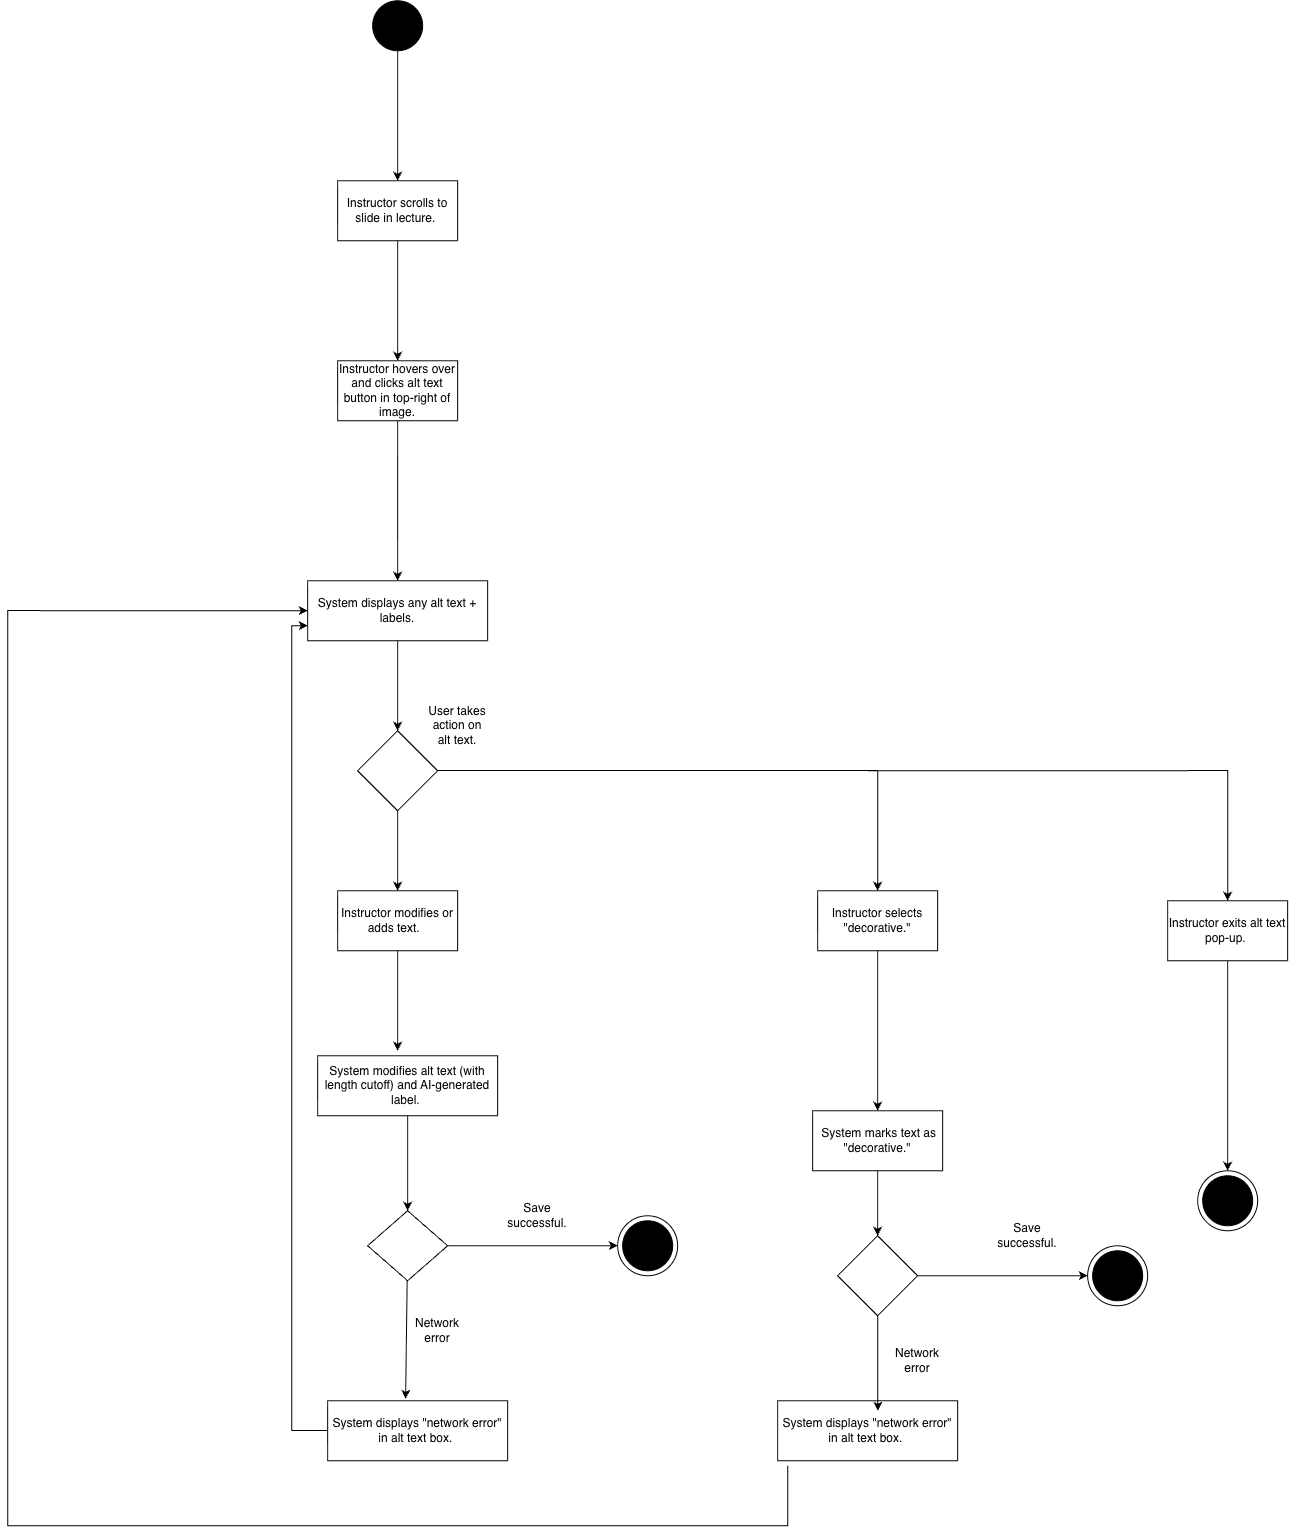

The diagram above was exported from draw.io. Its source (the exported page's mxGraphModel, read from the mxfile embedded in the PNG):
<mxGraphModel dx="4384" dy="3177" grid="1" gridSize="10" guides="1" tooltips="1" connect="1" arrows="1" fold="1" page="1" pageScale="1" pageWidth="850" pageHeight="1100" background="light-dark(#FFFFFF,#FFFFFF)" math="0" shadow="0">
  <root>
    <mxCell id="0" />
    <mxCell id="1" parent="0" />
    <mxCell id="VZJU2MyGPHRRKpP6Ats4-68" edge="1" parent="1" source="VZJU2MyGPHRRKpP6Ats4-2" style="edgeStyle=orthogonalEdgeStyle;shape=connector;rounded=0;orthogonalLoop=1;jettySize=auto;html=1;entryX=0.5;entryY=0;entryDx=0;entryDy=0;strokeColor=light-dark(#000000,#000000);align=center;verticalAlign=middle;fontFamily=Helvetica;fontSize=11;fontColor=default;labelBackgroundColor=default;endArrow=classic;" target="VZJU2MyGPHRRKpP6Ats4-3">
      <mxGeometry relative="1" as="geometry" />
    </mxCell>
    <mxCell id="VZJU2MyGPHRRKpP6Ats4-2" parent="1" style="whiteSpace=wrap;html=1;fillColor=light-dark(#FFFFFF,#FFFFFF);strokeColor=light-dark(#000000,#000000);" value="&lt;span style=&quot;color: light-dark(rgb(0, 0, 0), rgb(0, 0, 0));&quot;&gt;Instructor scrolls to slide in lecture.&amp;nbsp;&lt;/span&gt;" vertex="1">
      <mxGeometry height="60" width="120" x="-340" y="-20" as="geometry" />
    </mxCell>
    <mxCell id="VZJU2MyGPHRRKpP6Ats4-67" edge="1" parent="1" source="VZJU2MyGPHRRKpP6Ats4-3" style="shape=connector;rounded=0;orthogonalLoop=1;jettySize=auto;html=1;strokeColor=light-dark(#000000,#000000);align=center;verticalAlign=middle;fontFamily=Helvetica;fontSize=11;fontColor=default;labelBackgroundColor=default;endArrow=classic;" target="VZJU2MyGPHRRKpP6Ats4-7">
      <mxGeometry relative="1" as="geometry" />
    </mxCell>
    <mxCell id="VZJU2MyGPHRRKpP6Ats4-3" parent="1" style="whiteSpace=wrap;html=1;fillColor=light-dark(#FFFFFF,#FFFFFF);strokeColor=light-dark(#000000,#000000);" value="&lt;span style=&quot;color: light-dark(rgb(0, 0, 0), rgb(0, 0, 0));&quot;&gt;Instructor hovers over and clicks alt text button in top-right of image.&lt;/span&gt;" vertex="1">
      <mxGeometry height="60" width="120" x="-340" y="160" as="geometry" />
    </mxCell>
    <mxCell id="U9oeWH1m4QF4XsNpGPAc-14" edge="1" parent="1" source="VZJU2MyGPHRRKpP6Ats4-5" style="edgeStyle=orthogonalEdgeStyle;shape=connector;rounded=0;orthogonalLoop=1;jettySize=auto;html=1;strokeColor=light-dark(#000000,#000000);align=center;verticalAlign=middle;fontFamily=Helvetica;fontSize=11;fontColor=default;labelBackgroundColor=default;endArrow=classic;">
      <mxGeometry relative="1" as="geometry">
        <mxPoint x="-280" y="850" as="targetPoint" />
      </mxGeometry>
    </mxCell>
    <mxCell id="VZJU2MyGPHRRKpP6Ats4-5" parent="1" style="whiteSpace=wrap;html=1;strokeColor=light-dark(#000000,#000000);fillColor=light-dark(#FFFFFF,#FFFFFF);" value="&lt;span style=&quot;color: light-dark(rgb(0, 0, 0), rgb(0, 0, 0));&quot;&gt;Instructor modifies or adds text.&amp;nbsp;&amp;nbsp;&lt;/span&gt;" vertex="1">
      <mxGeometry height="60" width="120" x="-340" y="690" as="geometry" />
    </mxCell>
    <mxCell id="U9oeWH1m4QF4XsNpGPAc-5" edge="1" parent="1" source="VZJU2MyGPHRRKpP6Ats4-7" style="edgeStyle=orthogonalEdgeStyle;shape=connector;rounded=0;orthogonalLoop=1;jettySize=auto;html=1;entryX=0.5;entryY=0;entryDx=0;entryDy=0;strokeColor=light-dark(#000000,#000000);align=center;verticalAlign=middle;fontFamily=Helvetica;fontSize=11;fontColor=default;labelBackgroundColor=default;endArrow=classic;" target="U9oeWH1m4QF4XsNpGPAc-3">
      <mxGeometry relative="1" as="geometry" />
    </mxCell>
    <mxCell id="VZJU2MyGPHRRKpP6Ats4-7" parent="1" style="whiteSpace=wrap;html=1;fillColor=light-dark(#FFFFFF,#FFFFFF);strokeColor=light-dark(#000000,#000000);" value="&lt;span style=&quot;color: light-dark(rgb(0, 0, 0), rgb(0, 0, 0));&quot;&gt;System displays any alt text + labels.&lt;/span&gt;" vertex="1">
      <mxGeometry height="60" width="180" x="-370" y="380" as="geometry" />
    </mxCell>
    <mxCell id="U9oeWH1m4QF4XsNpGPAc-77" edge="1" parent="1" source="VZJU2MyGPHRRKpP6Ats4-8" style="edgeStyle=orthogonalEdgeStyle;shape=connector;rounded=0;orthogonalLoop=1;jettySize=auto;html=1;entryX=0.5;entryY=0;entryDx=0;entryDy=0;strokeColor=none;align=center;verticalAlign=middle;fontFamily=Helvetica;fontSize=11;fontColor=default;labelBackgroundColor=default;endArrow=classic;" target="VZJU2MyGPHRRKpP6Ats4-18">
      <mxGeometry relative="1" as="geometry" />
    </mxCell>
    <mxCell id="U9oeWH1m4QF4XsNpGPAc-81" edge="1" parent="1" source="VZJU2MyGPHRRKpP6Ats4-8" style="edgeStyle=orthogonalEdgeStyle;shape=connector;rounded=0;orthogonalLoop=1;jettySize=auto;html=1;entryX=0.5;entryY=0;entryDx=0;entryDy=0;strokeColor=light-dark(#000000,#000000);align=center;verticalAlign=middle;fontFamily=Helvetica;fontSize=11;fontColor=default;labelBackgroundColor=default;endArrow=classic;" target="VZJU2MyGPHRRKpP6Ats4-18">
      <mxGeometry relative="1" as="geometry" />
    </mxCell>
    <mxCell id="VZJU2MyGPHRRKpP6Ats4-8" parent="1" style="whiteSpace=wrap;html=1;fillColor=light-dark(#FFFFFF,#FFFFFF);strokeColor=light-dark(#000000,#000000);" value="&lt;span style=&quot;color: light-dark(rgb(0, 0, 0), rgb(0, 0, 0));&quot;&gt;Instructor exits alt text pop-up.&amp;nbsp;&lt;/span&gt;" vertex="1">
      <mxGeometry height="60" width="120" x="490" y="700" as="geometry" />
    </mxCell>
    <mxCell id="U9oeWH1m4QF4XsNpGPAc-44" edge="1" parent="1" source="VZJU2MyGPHRRKpP6Ats4-12" style="edgeStyle=orthogonalEdgeStyle;shape=connector;rounded=0;orthogonalLoop=1;jettySize=auto;html=1;entryX=0.5;entryY=0;entryDx=0;entryDy=0;strokeColor=light-dark(#000000,#000000);align=center;verticalAlign=middle;fontFamily=Helvetica;fontSize=11;fontColor=default;labelBackgroundColor=default;endArrow=classic;" target="VZJU2MyGPHRRKpP6Ats4-22">
      <mxGeometry relative="1" as="geometry" />
    </mxCell>
    <mxCell id="VZJU2MyGPHRRKpP6Ats4-12" parent="1" style="whiteSpace=wrap;html=1;fillColor=light-dark(#FFFFFF,#FFFFFF);strokeColor=light-dark(#000000,#000000);" value="&lt;span style=&quot;color: light-dark(rgb(0, 0, 0), rgb(0, 0, 0));&quot;&gt;Instructor selects &quot;decorative.&quot;&lt;/span&gt;" vertex="1">
      <mxGeometry height="60" width="120" x="140" y="690" as="geometry" />
    </mxCell>
    <mxCell id="U9oeWH1m4QF4XsNpGPAc-42" edge="1" parent="1" source="VZJU2MyGPHRRKpP6Ats4-23" style="edgeStyle=orthogonalEdgeStyle;shape=connector;rounded=0;orthogonalLoop=1;jettySize=auto;html=1;entryX=0.5;entryY=0;entryDx=0;entryDy=0;strokeColor=light-dark(#000000,#000000);align=center;verticalAlign=middle;fontFamily=Helvetica;fontSize=11;fontColor=default;labelBackgroundColor=default;endArrow=classic;" target="U9oeWH1m4QF4XsNpGPAc-15">
      <mxGeometry relative="1" as="geometry" />
    </mxCell>
    <mxCell id="VZJU2MyGPHRRKpP6Ats4-23" parent="1" style="whiteSpace=wrap;html=1;fillColor=light-dark(#FFFFFF,#FFFFFF);strokeColor=light-dark(#000000,#000000);" value="&lt;span style=&quot;color: light-dark(rgb(0, 0, 0), rgb(0, 0, 0));&quot;&gt;System modifies alt text (with length cutoff) and AI-generated label.&amp;nbsp;&lt;/span&gt;" vertex="1">
      <mxGeometry height="60" width="180" x="-360" y="855" as="geometry" />
    </mxCell>
    <mxCell id="VZJU2MyGPHRRKpP6Ats4-31" connectable="0" parent="1" style="group;strokeColor=none;" value="" vertex="1">
      <mxGeometry height="60" width="60" x="520" y="970" as="geometry" />
    </mxCell>
    <mxCell id="VZJU2MyGPHRRKpP6Ats4-18" parent="VZJU2MyGPHRRKpP6Ats4-31" style="ellipse;whiteSpace=wrap;html=1;shapeInside=1;fillColor=light-dark(#FFFFFF,#FFFFFF);strokeColor=light-dark(#000000,#000000);" value="" vertex="1">
      <mxGeometry height="60" width="60" as="geometry" />
    </mxCell>
    <mxCell id="VZJU2MyGPHRRKpP6Ats4-19" parent="VZJU2MyGPHRRKpP6Ats4-31" style="ellipse;whiteSpace=wrap;html=1;shapeInside=1;fillColor=light-dark(#FFFFFF,#000000);strokeColor=light-dark(#000000,#000000);" value="" vertex="1">
      <mxGeometry height="50" width="50" x="5" y="5" as="geometry" />
    </mxCell>
    <mxCell id="U9oeWH1m4QF4XsNpGPAc-8" edge="1" parent="1" source="U9oeWH1m4QF4XsNpGPAc-3" style="edgeStyle=orthogonalEdgeStyle;shape=connector;rounded=0;orthogonalLoop=1;jettySize=auto;html=1;entryX=0.5;entryY=0;entryDx=0;entryDy=0;strokeColor=light-dark(#000000,#000000);align=center;verticalAlign=middle;fontFamily=Helvetica;fontSize=11;fontColor=default;labelBackgroundColor=default;endArrow=classic;" target="VZJU2MyGPHRRKpP6Ats4-12">
      <mxGeometry relative="1" as="geometry">
        <Array as="points">
          <mxPoint x="200" y="570" />
        </Array>
      </mxGeometry>
    </mxCell>
    <mxCell id="U9oeWH1m4QF4XsNpGPAc-10" edge="1" parent="1" source="U9oeWH1m4QF4XsNpGPAc-3" style="edgeStyle=orthogonalEdgeStyle;shape=connector;rounded=0;orthogonalLoop=1;jettySize=auto;html=1;entryX=0.5;entryY=0;entryDx=0;entryDy=0;strokeColor=light-dark(#000000,#000000);align=center;verticalAlign=middle;fontFamily=Helvetica;fontSize=11;fontColor=default;labelBackgroundColor=default;endArrow=classic;" target="VZJU2MyGPHRRKpP6Ats4-5">
      <mxGeometry relative="1" as="geometry" />
    </mxCell>
    <mxCell id="U9oeWH1m4QF4XsNpGPAc-3" parent="1" style="rhombus;whiteSpace=wrap;html=1;shapeInside=1;strokeColor=light-dark(#000000,#000000);align=center;verticalAlign=middle;fontFamily=Helvetica;fontSize=12;fontColor=default;fillColor=light-dark(#FFFFFF,#FFFFFF);" value="" vertex="1">
      <mxGeometry height="80" width="80" x="-320" y="530" as="geometry" />
    </mxCell>
    <mxCell id="U9oeWH1m4QF4XsNpGPAc-45" edge="1" parent="1" source="U9oeWH1m4QF4XsNpGPAc-15" style="edgeStyle=orthogonalEdgeStyle;shape=connector;rounded=0;orthogonalLoop=1;jettySize=auto;html=1;entryX=0;entryY=0.5;entryDx=0;entryDy=0;strokeColor=light-dark(#000000,#000000);align=center;verticalAlign=middle;fontFamily=Helvetica;fontSize=11;fontColor=default;labelBackgroundColor=default;endArrow=classic;" target="U9oeWH1m4QF4XsNpGPAc-30">
      <mxGeometry relative="1" as="geometry" />
    </mxCell>
    <mxCell id="U9oeWH1m4QF4XsNpGPAc-15" parent="1" style="rhombus;whiteSpace=wrap;html=1;shapeInside=1;strokeColor=light-dark(#000000,#000000);align=center;verticalAlign=middle;fontFamily=Helvetica;fontSize=12;fontColor=default;fillColor=light-dark(#FFFFFF,#FFFFFF);" value="" vertex="1">
      <mxGeometry height="70" width="80" x="-310" y="1010" as="geometry" />
    </mxCell>
    <mxCell id="U9oeWH1m4QF4XsNpGPAc-25" edge="1" parent="1" source="U9oeWH1m4QF4XsNpGPAc-18" style="edgeStyle=orthogonalEdgeStyle;shape=connector;rounded=0;orthogonalLoop=1;jettySize=auto;html=1;strokeColor=light-dark(#000000,#000000);align=center;verticalAlign=middle;fontFamily=Helvetica;fontSize=11;fontColor=default;labelBackgroundColor=default;endArrow=classic;libavoidRouting=1;entryX=0;entryY=0.75;entryDx=0;entryDy=0;" target="VZJU2MyGPHRRKpP6Ats4-7">
      <mxGeometry relative="1" as="geometry">
        <Array as="points">
          <mxPoint x="-386" y="1230" />
          <mxPoint x="-386" y="425" />
        </Array>
        <mxPoint x="-570" y="420" as="targetPoint" />
      </mxGeometry>
    </mxCell>
    <mxCell id="U9oeWH1m4QF4XsNpGPAc-18" parent="1" style="whiteSpace=wrap;html=1;fillColor=light-dark(#FFFFFF,#FFFFFF);strokeColor=light-dark(#000000,#000000);" value="&lt;span style=&quot;color: light-dark(rgb(0, 0, 0), rgb(0, 0, 0));&quot;&gt;System displays &quot;network error&quot; in alt text box.&amp;nbsp;&lt;/span&gt;" vertex="1">
      <mxGeometry height="60" width="180" x="-350" y="1200" as="geometry" />
    </mxCell>
    <mxCell id="U9oeWH1m4QF4XsNpGPAc-23" edge="1" parent="1" source="U9oeWH1m4QF4XsNpGPAc-15" style="shape=connector;rounded=0;orthogonalLoop=1;jettySize=auto;html=1;entryX=0.433;entryY=-0.033;entryDx=0;entryDy=0;entryPerimeter=0;strokeColor=light-dark(#000000,#000000);align=center;verticalAlign=middle;fontFamily=Helvetica;fontSize=11;fontColor=default;labelBackgroundColor=default;endArrow=classic;" target="U9oeWH1m4QF4XsNpGPAc-18">
      <mxGeometry relative="1" as="geometry" />
    </mxCell>
    <mxCell id="U9oeWH1m4QF4XsNpGPAc-26" parent="1" style="text;html=1;whiteSpace=wrap;strokeColor=none;fillColor=none;align=center;verticalAlign=middle;rounded=0;fontFamily=Helvetica;fontSize=12;fontColor=default;" value="&lt;span style=&quot;color: light-dark(rgb(0, 0, 0), rgb(0, 0, 0));&quot;&gt;User takes action on alt text.&lt;/span&gt;" vertex="1">
      <mxGeometry height="30" width="60" x="-250" y="510" as="geometry" />
    </mxCell>
    <mxCell id="U9oeWH1m4QF4XsNpGPAc-29" connectable="0" parent="1" style="group;strokeColor=none;" value="" vertex="1">
      <mxGeometry height="60" width="60" x="-60" y="1015" as="geometry" />
    </mxCell>
    <mxCell id="U9oeWH1m4QF4XsNpGPAc-30" parent="U9oeWH1m4QF4XsNpGPAc-29" style="ellipse;whiteSpace=wrap;html=1;shapeInside=1;fillColor=light-dark(#FFFFFF,#FFFFFF);strokeColor=light-dark(#000000,#000000);" value="" vertex="1">
      <mxGeometry height="60" width="60" as="geometry" />
    </mxCell>
    <mxCell id="U9oeWH1m4QF4XsNpGPAc-31" parent="U9oeWH1m4QF4XsNpGPAc-29" style="ellipse;whiteSpace=wrap;html=1;shapeInside=1;fillColor=light-dark(#FFFFFF,#000000);strokeColor=light-dark(#000000,#000000);" value="" vertex="1">
      <mxGeometry height="50" width="50" x="5" y="5" as="geometry" />
    </mxCell>
    <mxCell id="U9oeWH1m4QF4XsNpGPAc-37" parent="1" style="text;html=1;whiteSpace=wrap;strokeColor=none;fillColor=none;align=center;verticalAlign=middle;rounded=0;fontFamily=Helvetica;fontSize=12;fontColor=default;" value="&lt;font style=&quot;color: light-dark(rgb(0, 0, 0), rgb(0, 0, 0));&quot;&gt;Network error&lt;/font&gt;" vertex="1">
      <mxGeometry height="30" width="60" x="-270" y="1115" as="geometry" />
    </mxCell>
    <mxCell id="U9oeWH1m4QF4XsNpGPAc-38" parent="1" style="text;html=1;whiteSpace=wrap;strokeColor=none;fillColor=none;align=center;verticalAlign=middle;rounded=0;fontFamily=Helvetica;fontSize=12;fontColor=default;" value="&lt;font style=&quot;color: light-dark(rgb(0, 0, 0), rgb(0, 0, 0));&quot;&gt;Network error&lt;/font&gt;" vertex="1">
      <mxGeometry height="30" width="60" x="210" y="1145" as="geometry" />
    </mxCell>
    <mxCell id="U9oeWH1m4QF4XsNpGPAc-39" parent="1" style="text;html=1;whiteSpace=wrap;strokeColor=none;fillColor=none;align=center;verticalAlign=middle;rounded=0;fontFamily=Helvetica;fontSize=12;fontColor=default;" value="&lt;font style=&quot;color: light-dark(rgb(0, 0, 0), rgb(0, 0, 0));&quot;&gt;Save successful.&lt;/font&gt;" vertex="1">
      <mxGeometry height="30" width="60" x="-170" y="1000" as="geometry" />
    </mxCell>
    <mxCell id="U9oeWH1m4QF4XsNpGPAc-40" parent="1" style="text;html=1;whiteSpace=wrap;strokeColor=none;fillColor=none;align=center;verticalAlign=middle;rounded=0;fontFamily=Helvetica;fontSize=12;fontColor=default;" value="&lt;font style=&quot;color: light-dark(rgb(0, 0, 0), rgb(0, 0, 0));&quot;&gt;Save successful.&lt;/font&gt;" vertex="1">
      <mxGeometry height="30" width="60" x="320" y="1020" as="geometry" />
    </mxCell>
    <mxCell id="VZJU2MyGPHRRKpP6Ats4-21" parent="1" style="whiteSpace=wrap;html=1;fillColor=light-dark(#FFFFFF,#FFFFFF);strokeColor=none;" value="" vertex="1">
      <mxGeometry height="60" width="180" x="115" y="910" as="geometry" />
    </mxCell>
    <mxCell id="U9oeWH1m4QF4XsNpGPAc-66" edge="1" parent="1" source="VZJU2MyGPHRRKpP6Ats4-22" style="edgeStyle=orthogonalEdgeStyle;shape=connector;rounded=0;orthogonalLoop=1;jettySize=auto;html=1;entryX=0.5;entryY=0;entryDx=0;entryDy=0;strokeColor=light-dark(#000000,#000000);align=center;verticalAlign=middle;fontFamily=Helvetica;fontSize=11;fontColor=default;labelBackgroundColor=default;endArrow=classic;" target="VZJU2MyGPHRRKpP6Ats4-80">
      <mxGeometry relative="1" as="geometry" />
    </mxCell>
    <mxCell id="VZJU2MyGPHRRKpP6Ats4-22" parent="1" style="text;html=1;whiteSpace=wrap;strokeColor=light-dark(#000000,#000000);fillColor=none;align=center;verticalAlign=middle;rounded=0;fontFamily=Helvetica;fontSize=12;fontColor=default;" value="&lt;span style=&quot;color: light-dark(rgb(0, 0, 0), rgb(0, 0, 0));&quot;&gt;&amp;nbsp;System marks text as &quot;decorative.&quot;&lt;/span&gt;" vertex="1">
      <mxGeometry height="60" width="130" x="135" y="910" as="geometry" />
    </mxCell>
    <mxCell id="U9oeWH1m4QF4XsNpGPAc-21" edge="1" parent="1" source="VZJU2MyGPHRRKpP6Ats4-22" style="edgeStyle=orthogonalEdgeStyle;shape=connector;rounded=0;orthogonalLoop=1;jettySize=auto;html=1;innerLoopWaypoints=1;exitX=0.5;exitY=1;exitDx=0;exitDy=0;strokeColor=light-dark(#000000,#000000);align=center;verticalAlign=middle;fontFamily=Helvetica;fontSize=11;fontColor=default;labelBackgroundColor=default;endArrow=classic;" target="VZJU2MyGPHRRKpP6Ats4-22">
      <mxGeometry relative="1" as="geometry" />
    </mxCell>
    <mxCell id="U9oeWH1m4QF4XsNpGPAc-70" edge="1" parent="1" source="VZJU2MyGPHRRKpP6Ats4-80" style="edgeStyle=orthogonalEdgeStyle;shape=connector;rounded=0;orthogonalLoop=1;jettySize=auto;html=1;strokeColor=light-dark(#000000,#000000);align=center;verticalAlign=middle;fontFamily=Helvetica;fontSize=11;fontColor=default;labelBackgroundColor=default;endArrow=classic;">
      <mxGeometry relative="1" as="geometry">
        <mxPoint x="410.00000000000045" y="1075" as="targetPoint" />
      </mxGeometry>
    </mxCell>
    <mxCell id="VZJU2MyGPHRRKpP6Ats4-80" parent="1" style="rhombus;whiteSpace=wrap;html=1;shapeInside=1;strokeColor=light-dark(#000000,#000000);align=center;verticalAlign=middle;fontFamily=Helvetica;fontSize=12;fontColor=default;fillColor=light-dark(#FFFFFF,#FFFFFF);" value="" vertex="1">
      <mxGeometry height="80" width="80" x="160" y="1035" as="geometry" />
    </mxCell>
    <mxCell id="U9oeWH1m4QF4XsNpGPAc-67" connectable="0" parent="1" style="group;strokeColor=none;" value="" vertex="1">
      <mxGeometry height="60" width="60" x="410" y="1045" as="geometry" />
    </mxCell>
    <mxCell id="U9oeWH1m4QF4XsNpGPAc-68" parent="U9oeWH1m4QF4XsNpGPAc-67" style="ellipse;whiteSpace=wrap;html=1;shapeInside=1;fillColor=light-dark(#FFFFFF,#FFFFFF);strokeColor=light-dark(#000000,#000000);" value="" vertex="1">
      <mxGeometry height="60" width="60" as="geometry" />
    </mxCell>
    <mxCell id="U9oeWH1m4QF4XsNpGPAc-69" parent="U9oeWH1m4QF4XsNpGPAc-67" style="ellipse;whiteSpace=wrap;html=1;shapeInside=1;fillColor=light-dark(#FFFFFF,#000000);strokeColor=light-dark(#000000,#000000);" value="" vertex="1">
      <mxGeometry height="50" width="50" x="5" y="5" as="geometry" />
    </mxCell>
    <mxCell id="U9oeWH1m4QF4XsNpGPAc-86" edge="1" parent="1" style="edgeStyle=orthogonalEdgeStyle;rounded=0;orthogonalLoop=1;jettySize=auto;html=1;strokeColor=light-dark(#000000,#000000);align=center;verticalAlign=middle;fontFamily=Helvetica;fontSize=11;fontColor=default;labelBackgroundColor=default;endArrow=classic;entryX=0;entryY=0.5;entryDx=0;entryDy=0;" target="VZJU2MyGPHRRKpP6Ats4-7">
      <mxGeometry relative="1" as="geometry">
        <Array as="points">
          <mxPoint x="110" y="1325" />
          <mxPoint x="-670" y="1325" />
          <mxPoint x="-670" y="410" />
        </Array>
        <mxPoint x="110" y="1265" as="sourcePoint" />
        <mxPoint x="-450" y="400" as="targetPoint" />
      </mxGeometry>
    </mxCell>
    <mxCell id="U9oeWH1m4QF4XsNpGPAc-71" parent="1" style="whiteSpace=wrap;html=1;fillColor=light-dark(#FFFFFF,#FFFFFF);strokeColor=light-dark(#000000,#000000);" value="&lt;span style=&quot;color: light-dark(rgb(0, 0, 0), rgb(0, 0, 0));&quot;&gt;System displays &quot;network error&quot; in alt text box.&amp;nbsp;&lt;/span&gt;" vertex="1">
      <mxGeometry height="60" width="180" x="100" y="1200" as="geometry" />
    </mxCell>
    <mxCell id="U9oeWH1m4QF4XsNpGPAc-72" edge="1" parent="1" source="VZJU2MyGPHRRKpP6Ats4-80" style="edgeStyle=orthogonalEdgeStyle;shape=connector;rounded=0;orthogonalLoop=1;jettySize=auto;html=1;entryX=0.556;entryY=0.167;entryDx=0;entryDy=0;entryPerimeter=0;strokeColor=light-dark(#000000,#000000);align=center;verticalAlign=middle;fontFamily=Helvetica;fontSize=11;fontColor=default;labelBackgroundColor=default;endArrow=classic;" target="U9oeWH1m4QF4XsNpGPAc-71">
      <mxGeometry relative="1" as="geometry" />
    </mxCell>
    <mxCell id="U9oeWH1m4QF4XsNpGPAc-80" edge="1" parent="1" style="edgeStyle=orthogonalEdgeStyle;shape=connector;rounded=0;orthogonalLoop=1;jettySize=auto;html=1;entryX=0.5;entryY=0;entryDx=0;entryDy=0;strokeColor=light-dark(#000000,#000000);align=center;verticalAlign=middle;fontFamily=Helvetica;fontSize=11;fontColor=default;labelBackgroundColor=default;endArrow=classic;" target="VZJU2MyGPHRRKpP6Ats4-8">
      <mxGeometry relative="1" as="geometry">
        <Array as="points">
          <mxPoint x="550" y="570" />
        </Array>
        <mxPoint x="190" y="570" as="sourcePoint" />
        <mxPoint x="630" y="690" as="targetPoint" />
      </mxGeometry>
    </mxCell>
    <mxCell id="NylgVgOZUDZKzZ9wFKQ7-9" edge="1" parent="1" source="NylgVgOZUDZKzZ9wFKQ7-6" style="edgeStyle=orthogonalEdgeStyle;shape=connector;rounded=0;orthogonalLoop=1;jettySize=auto;html=1;entryX=0.5;entryY=0;entryDx=0;entryDy=0;strokeColor=light-dark(#000000,#000000);align=center;verticalAlign=middle;fontFamily=Helvetica;fontSize=11;fontColor=default;labelBackgroundColor=default;endArrow=classic;" target="VZJU2MyGPHRRKpP6Ats4-2">
      <mxGeometry relative="1" as="geometry" />
    </mxCell>
    <mxCell id="NylgVgOZUDZKzZ9wFKQ7-6" parent="1" style="ellipse;whiteSpace=wrap;html=1;shapeInside=1;fillColor=light-dark(#FFFFFF,#000000);strokeColor=light-dark(#000000,#000000);" value="" vertex="1">
      <mxGeometry height="50" width="50" x="-305" y="-200" as="geometry" />
    </mxCell>
  </root>
</mxGraphModel>